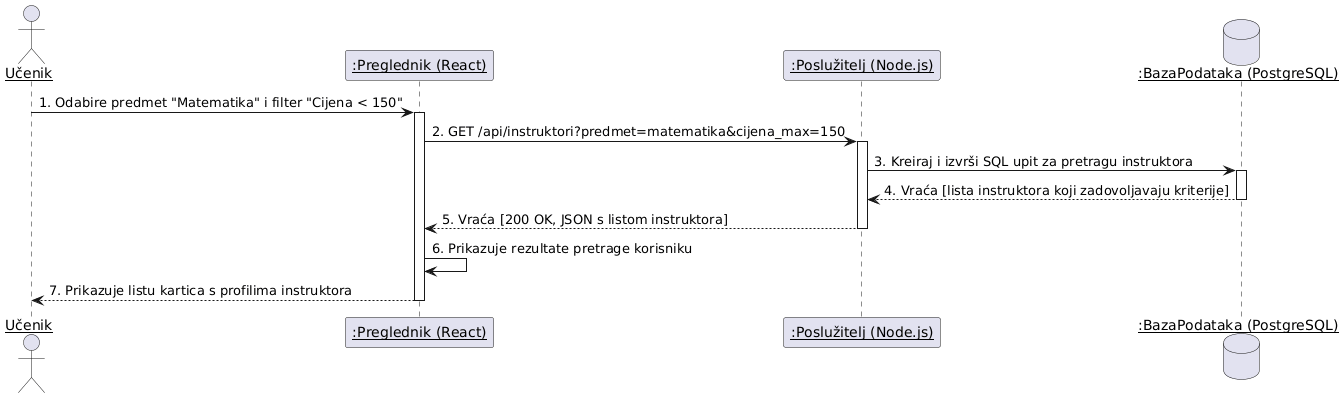

The diagram above was rendered by PlantUML. Its source (embedded in the PNG):
@startuml
skinparam sequenceParticipant underline

actor Učenik
participant ":Preglednik (React)" as Frontend
participant ":Poslužitelj (Node.js)" as Backend
database ":BazaPodataka (PostgreSQL)" as DB

Učenik -> Frontend: 1. Odabire predmet "Matematika" i filter "Cijena < 150"
activate Frontend

Frontend -> Backend: 2. GET /api/instruktori?predmet=matematika&cijena_max=150
activate Backend

Backend -> DB: 3. Kreiraj i izvrši SQL upit za pretragu instruktora
activate DB
DB --> Backend: 4. Vraća [lista instruktora koji zadovoljavaju kriterije]
deactivate DB

Backend --> Frontend: 5. Vraća [200 OK, JSON s listom instruktora]
deactivate Backend

Frontend -> Frontend: 6. Prikazuje rezultate pretrage korisniku

Frontend --> Učenik: 7. Prikazuje listu kartica s profilima instruktora
deactivate Frontend
@enduml